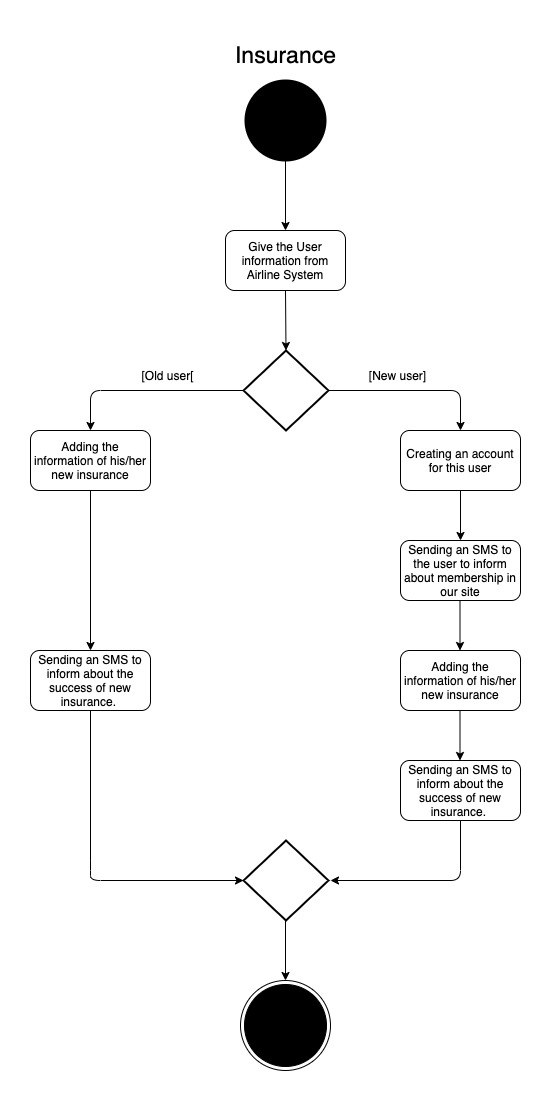

The diagram above was exported from draw.io. Its source (the exported page's mxGraphModel, read from the mxfile embedded in the PNG):
<mxGraphModel dx="1186" dy="651" grid="1" gridSize="10" guides="1" tooltips="1" connect="1" arrows="1" fold="1" page="1" pageScale="1" pageWidth="850" pageHeight="1100" math="0" shadow="0">
  <root>
    <mxCell id="0" />
    <mxCell id="1" parent="0" />
    <mxCell id="kfYPF88-0AOzDUQjS5S2-1" value="" style="ellipse;html=1;shape=endState;fillColor=#000000;strokeColor=#000000;" parent="1" vertex="1">
      <mxGeometry x="380" y="960" width="90" height="90" as="geometry" />
    </mxCell>
    <mxCell id="kfYPF88-0AOzDUQjS5S2-2" value="" style="strokeWidth=2;html=1;shape=mxgraph.flowchart.start_2;whiteSpace=wrap;fillColor=#000000;" parent="1" vertex="1">
      <mxGeometry x="385" y="60" width="80" height="80" as="geometry" />
    </mxCell>
    <mxCell id="kfYPF88-0AOzDUQjS5S2-3" value="Give the User information from Airline System" style="rounded=1;whiteSpace=wrap;html=1;strokeColor=#000000;fillColor=#FFFFFF;" parent="1" vertex="1">
      <mxGeometry x="365" y="210" width="120" height="60" as="geometry" />
    </mxCell>
    <mxCell id="kfYPF88-0AOzDUQjS5S2-4" value="" style="strokeWidth=2;html=1;shape=mxgraph.flowchart.decision;whiteSpace=wrap;fillColor=#FFFFFF;" parent="1" vertex="1">
      <mxGeometry x="383" y="330" width="85" height="80" as="geometry" />
    </mxCell>
    <mxCell id="kfYPF88-0AOzDUQjS5S2-5" value="" style="endArrow=classic;html=1;exitX=0.5;exitY=1;exitDx=0;exitDy=0;entryX=0.5;entryY=0;entryDx=0;entryDy=0;entryPerimeter=0;" parent="1" source="kfYPF88-0AOzDUQjS5S2-3" target="kfYPF88-0AOzDUQjS5S2-4" edge="1">
      <mxGeometry width="50" height="50" relative="1" as="geometry">
        <mxPoint x="400" y="380" as="sourcePoint" />
        <mxPoint x="450" y="330" as="targetPoint" />
      </mxGeometry>
    </mxCell>
    <mxCell id="kfYPF88-0AOzDUQjS5S2-6" value="" style="endArrow=classic;html=1;entryX=0.5;entryY=0;entryDx=0;entryDy=0;" parent="1" source="kfYPF88-0AOzDUQjS5S2-2" target="kfYPF88-0AOzDUQjS5S2-3" edge="1">
      <mxGeometry width="50" height="50" relative="1" as="geometry">
        <mxPoint x="419.5" y="150" as="sourcePoint" />
        <mxPoint x="419.5" y="210" as="targetPoint" />
      </mxGeometry>
    </mxCell>
    <mxCell id="kfYPF88-0AOzDUQjS5S2-8" value="" style="strokeWidth=2;html=1;shape=mxgraph.flowchart.decision;whiteSpace=wrap;fillColor=#FFFFFF;" parent="1" vertex="1">
      <mxGeometry x="383" y="820" width="85" height="80" as="geometry" />
    </mxCell>
    <mxCell id="kfYPF88-0AOzDUQjS5S2-9" value="" style="endArrow=classic;html=1;entryX=0.5;entryY=0;entryDx=0;entryDy=0;" parent="1" target="kfYPF88-0AOzDUQjS5S2-1" edge="1">
      <mxGeometry width="50" height="50" relative="1" as="geometry">
        <mxPoint x="425" y="900" as="sourcePoint" />
        <mxPoint x="424" y="830" as="targetPoint" />
      </mxGeometry>
    </mxCell>
    <mxCell id="kfYPF88-0AOzDUQjS5S2-10" value="Creating an account for this user" style="rounded=1;whiteSpace=wrap;html=1;strokeColor=#000000;fillColor=#FFFFFF;" parent="1" vertex="1">
      <mxGeometry x="540" y="410" width="120" height="60" as="geometry" />
    </mxCell>
    <mxCell id="kfYPF88-0AOzDUQjS5S2-11" value="" style="endArrow=classic;html=1;exitX=1;exitY=0.5;exitDx=0;exitDy=0;exitPerimeter=0;entryX=0.5;entryY=0;entryDx=0;entryDy=0;" parent="1" source="kfYPF88-0AOzDUQjS5S2-4" target="kfYPF88-0AOzDUQjS5S2-10" edge="1">
      <mxGeometry width="50" height="50" relative="1" as="geometry">
        <mxPoint x="485" y="370" as="sourcePoint" />
        <mxPoint x="535" y="320" as="targetPoint" />
        <Array as="points">
          <mxPoint x="600" y="370" />
        </Array>
      </mxGeometry>
    </mxCell>
    <mxCell id="kfYPF88-0AOzDUQjS5S2-13" value="[New user]" style="text;html=1;strokeColor=none;fillColor=none;align=center;verticalAlign=middle;whiteSpace=wrap;rounded=0;" parent="1" vertex="1">
      <mxGeometry x="465" y="330" width="145" height="50" as="geometry" />
    </mxCell>
    <mxCell id="kfYPF88-0AOzDUQjS5S2-14" value="" style="endArrow=classic;html=1;exitX=0;exitY=0.5;exitDx=0;exitDy=0;exitPerimeter=0;" parent="1" source="kfYPF88-0AOzDUQjS5S2-4" edge="1">
      <mxGeometry width="50" height="50" relative="1" as="geometry">
        <mxPoint x="248" y="400" as="sourcePoint" />
        <mxPoint x="230" y="410" as="targetPoint" />
        <Array as="points">
          <mxPoint x="230" y="370" />
        </Array>
      </mxGeometry>
    </mxCell>
    <mxCell id="kfYPF88-0AOzDUQjS5S2-15" value="Adding the information of his/her new insurance" style="rounded=1;whiteSpace=wrap;html=1;strokeColor=#000000;fillColor=#FFFFFF;" parent="1" vertex="1">
      <mxGeometry x="170" y="410" width="120" height="60" as="geometry" />
    </mxCell>
    <mxCell id="kfYPF88-0AOzDUQjS5S2-16" value="[Old user[" style="text;html=1;strokeColor=none;fillColor=none;align=center;verticalAlign=middle;whiteSpace=wrap;rounded=0;" parent="1" vertex="1">
      <mxGeometry x="235" y="330" width="145" height="50" as="geometry" />
    </mxCell>
    <mxCell id="kfYPF88-0AOzDUQjS5S2-17" value="" style="endArrow=classic;html=1;entryX=0;entryY=0.5;entryDx=0;entryDy=0;entryPerimeter=0;" parent="1" target="kfYPF88-0AOzDUQjS5S2-8" edge="1">
      <mxGeometry width="50" height="50" relative="1" as="geometry">
        <mxPoint x="230" y="840" as="sourcePoint" />
        <mxPoint x="380" y="760" as="targetPoint" />
        <Array as="points">
          <mxPoint x="230" y="680" />
          <mxPoint x="230" y="840" />
          <mxPoint x="230" y="860" />
        </Array>
      </mxGeometry>
    </mxCell>
    <mxCell id="kfYPF88-0AOzDUQjS5S2-19" value="" style="endArrow=classic;html=1;exitX=0.5;exitY=1;exitDx=0;exitDy=0;" parent="1" source="kfYPF88-0AOzDUQjS5S2-31" edge="1">
      <mxGeometry width="50" height="50" relative="1" as="geometry">
        <mxPoint x="600" y="820" as="sourcePoint" />
        <mxPoint x="470" y="860" as="targetPoint" />
        <Array as="points">
          <mxPoint x="600" y="860" />
        </Array>
      </mxGeometry>
    </mxCell>
    <mxCell id="kfYPF88-0AOzDUQjS5S2-22" value="" style="endArrow=classic;html=1;exitX=0.5;exitY=1;exitDx=0;exitDy=0;" parent="1" source="kfYPF88-0AOzDUQjS5S2-10" edge="1">
      <mxGeometry width="50" height="50" relative="1" as="geometry">
        <mxPoint x="599.5" y="480" as="sourcePoint" />
        <mxPoint x="600" y="520" as="targetPoint" />
      </mxGeometry>
    </mxCell>
    <mxCell id="kfYPF88-0AOzDUQjS5S2-23" value="" style="endArrow=classic;html=1;exitX=0.5;exitY=1;exitDx=0;exitDy=0;entryX=0.5;entryY=0;entryDx=0;entryDy=0;" parent="1" source="kfYPF88-0AOzDUQjS5S2-15" target="kfYPF88-0AOzDUQjS5S2-24" edge="1">
      <mxGeometry width="50" height="50" relative="1" as="geometry">
        <mxPoint x="230" y="480" as="sourcePoint" />
        <mxPoint x="230" y="520" as="targetPoint" />
      </mxGeometry>
    </mxCell>
    <mxCell id="kfYPF88-0AOzDUQjS5S2-24" value="Sending an SMS to inform about the success of new insurance.&amp;nbsp;" style="rounded=1;whiteSpace=wrap;html=1;strokeColor=#000000;fillColor=#FFFFFF;" parent="1" vertex="1">
      <mxGeometry x="170" y="630" width="120" height="60" as="geometry" />
    </mxCell>
    <mxCell id="kfYPF88-0AOzDUQjS5S2-25" value="&lt;span style=&quot;font-family: &amp;#34;helvetica&amp;#34;&quot;&gt;Adding the information of his/her new insurance&lt;/span&gt;" style="rounded=1;whiteSpace=wrap;html=1;strokeColor=#000000;fillColor=#FFFFFF;" parent="1" vertex="1">
      <mxGeometry x="540" y="630" width="120" height="60" as="geometry" />
    </mxCell>
    <mxCell id="kfYPF88-0AOzDUQjS5S2-28" value="Sending an SMS to the user to inform about membership in our site" style="rounded=1;whiteSpace=wrap;html=1;strokeColor=#000000;fillColor=#FFFFFF;" parent="1" vertex="1">
      <mxGeometry x="540" y="520" width="120" height="60" as="geometry" />
    </mxCell>
    <mxCell id="kfYPF88-0AOzDUQjS5S2-29" value="" style="endArrow=classic;html=1;exitX=0.5;exitY=1;exitDx=0;exitDy=0;" parent="1" edge="1">
      <mxGeometry width="50" height="50" relative="1" as="geometry">
        <mxPoint x="599.5" y="580" as="sourcePoint" />
        <mxPoint x="599.5" y="630" as="targetPoint" />
      </mxGeometry>
    </mxCell>
    <mxCell id="kfYPF88-0AOzDUQjS5S2-30" value="" style="endArrow=classic;html=1;exitX=0.5;exitY=1;exitDx=0;exitDy=0;" parent="1" edge="1">
      <mxGeometry width="50" height="50" relative="1" as="geometry">
        <mxPoint x="599.5" y="690" as="sourcePoint" />
        <mxPoint x="599.5" y="740" as="targetPoint" />
      </mxGeometry>
    </mxCell>
    <mxCell id="kfYPF88-0AOzDUQjS5S2-31" value="Sending an SMS to inform about the success of new insurance.&amp;nbsp;" style="rounded=1;whiteSpace=wrap;html=1;strokeColor=#000000;fillColor=#FFFFFF;" parent="1" vertex="1">
      <mxGeometry x="540" y="740" width="120" height="60" as="geometry" />
    </mxCell>
    <mxCell id="kfYPF88-0AOzDUQjS5S2-33" value="&lt;span style=&quot;font-size: 23px&quot;&gt;Insurance&lt;/span&gt;" style="text;html=1;strokeColor=none;fillColor=none;align=center;verticalAlign=middle;whiteSpace=wrap;rounded=0;" parent="1" vertex="1">
      <mxGeometry x="353" y="10" width="145" height="50" as="geometry" />
    </mxCell>
  </root>
</mxGraphModel>